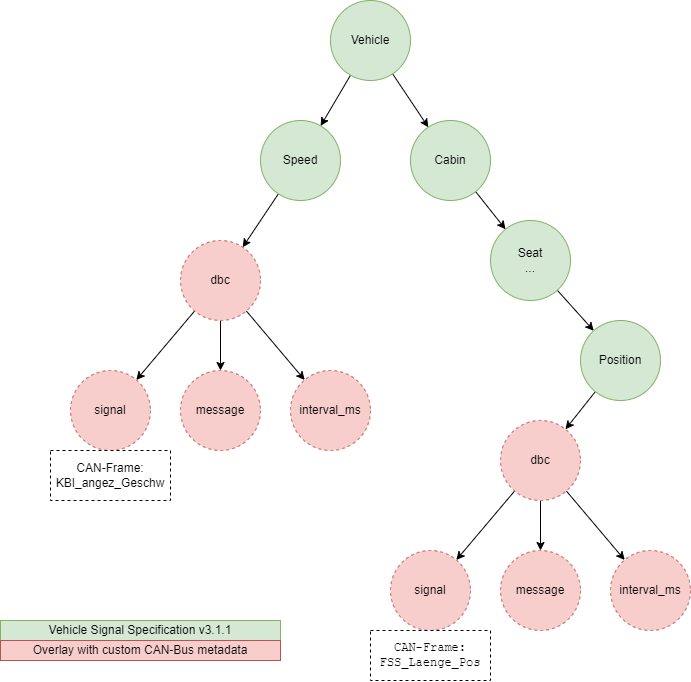

The diagram above was exported from draw.io. Its source (the exported page's mxGraphModel, read from the mxfile embedded in the PNG):
<mxGraphModel dx="1917" dy="584" grid="1" gridSize="10" guides="1" tooltips="1" connect="1" arrows="1" fold="1" page="1" pageScale="1" pageWidth="850" pageHeight="1100" math="0" shadow="0">
  <root>
    <mxCell id="0" />
    <mxCell id="1" parent="0" />
    <mxCell id="5" style="edgeStyle=none;html=1;" edge="1" parent="1" source="2" target="3">
      <mxGeometry relative="1" as="geometry" />
    </mxCell>
    <mxCell id="26" style="edgeStyle=none;html=1;" edge="1" parent="1" source="2" target="13">
      <mxGeometry relative="1" as="geometry" />
    </mxCell>
    <mxCell id="2" value="Vehicle" style="ellipse;whiteSpace=wrap;html=1;aspect=fixed;fillColor=#d5e8d4;strokeColor=#82b366;" vertex="1" parent="1">
      <mxGeometry x="270" y="70" width="80" height="80" as="geometry" />
    </mxCell>
    <mxCell id="6" style="edgeStyle=none;html=1;" edge="1" parent="1" source="3" target="4">
      <mxGeometry relative="1" as="geometry" />
    </mxCell>
    <mxCell id="3" value="Speed" style="ellipse;whiteSpace=wrap;html=1;aspect=fixed;fillColor=#d5e8d4;strokeColor=#82b366;" vertex="1" parent="1">
      <mxGeometry x="200" y="190" width="80" height="80" as="geometry" />
    </mxCell>
    <mxCell id="10" style="edgeStyle=none;html=1;" edge="1" parent="1" source="4" target="7">
      <mxGeometry relative="1" as="geometry" />
    </mxCell>
    <mxCell id="11" style="edgeStyle=none;html=1;" edge="1" parent="1" source="4" target="8">
      <mxGeometry relative="1" as="geometry" />
    </mxCell>
    <mxCell id="12" style="edgeStyle=none;html=1;" edge="1" parent="1" source="4" target="9">
      <mxGeometry relative="1" as="geometry" />
    </mxCell>
    <mxCell id="4" value="dbc" style="ellipse;whiteSpace=wrap;html=1;aspect=fixed;fillColor=#f8cecc;strokeColor=#b85450;dashed=1;" vertex="1" parent="1">
      <mxGeometry x="120" y="310" width="80" height="80" as="geometry" />
    </mxCell>
    <mxCell id="7" value="signal" style="ellipse;whiteSpace=wrap;html=1;aspect=fixed;fillColor=#f8cecc;strokeColor=#b85450;dashed=1;" vertex="1" parent="1">
      <mxGeometry x="10" y="440" width="80" height="80" as="geometry" />
    </mxCell>
    <mxCell id="8" value="message" style="ellipse;whiteSpace=wrap;html=1;aspect=fixed;fillColor=#f8cecc;strokeColor=#b85450;dashed=1;" vertex="1" parent="1">
      <mxGeometry x="120" y="440" width="80" height="80" as="geometry" />
    </mxCell>
    <mxCell id="9" value="interval_ms" style="ellipse;whiteSpace=wrap;html=1;aspect=fixed;fillColor=#f8cecc;strokeColor=#b85450;dashed=1;" vertex="1" parent="1">
      <mxGeometry x="230" y="440" width="80" height="80" as="geometry" />
    </mxCell>
    <mxCell id="27" style="edgeStyle=none;html=1;" edge="1" parent="1" source="13" target="16">
      <mxGeometry relative="1" as="geometry" />
    </mxCell>
    <mxCell id="13" value="Cabin" style="ellipse;whiteSpace=wrap;html=1;aspect=fixed;fillColor=#d5e8d4;strokeColor=#82b366;" vertex="1" parent="1">
      <mxGeometry x="350" y="190" width="80" height="80" as="geometry" />
    </mxCell>
    <mxCell id="25" style="edgeStyle=none;html=1;" edge="1" parent="1" source="15" target="21">
      <mxGeometry relative="1" as="geometry">
        <mxPoint x="592.6140568947089" y="464.2229131378824" as="sourcePoint" />
      </mxGeometry>
    </mxCell>
    <mxCell id="15" value="Position" style="ellipse;whiteSpace=wrap;html=1;aspect=fixed;fillColor=#d5e8d4;strokeColor=#82b366;" vertex="1" parent="1">
      <mxGeometry x="520" y="390" width="80" height="80" as="geometry" />
    </mxCell>
    <mxCell id="29" style="edgeStyle=none;html=1;" edge="1" parent="1" source="16" target="15">
      <mxGeometry relative="1" as="geometry">
        <mxPoint x="530.3804110295587" y="330.655366652275" as="targetPoint" />
      </mxGeometry>
    </mxCell>
    <mxCell id="16" value="Seat&lt;br&gt;..." style="ellipse;whiteSpace=wrap;html=1;aspect=fixed;fillColor=#d5e8d4;strokeColor=#82b366;" vertex="1" parent="1">
      <mxGeometry x="430" y="290" width="80" height="80" as="geometry" />
    </mxCell>
    <mxCell id="18" style="edgeStyle=none;html=1;" edge="1" source="21" target="22" parent="1">
      <mxGeometry relative="1" as="geometry" />
    </mxCell>
    <mxCell id="19" style="edgeStyle=none;html=1;" edge="1" source="21" target="23" parent="1">
      <mxGeometry relative="1" as="geometry" />
    </mxCell>
    <mxCell id="20" style="edgeStyle=none;html=1;" edge="1" source="21" target="24" parent="1">
      <mxGeometry relative="1" as="geometry" />
    </mxCell>
    <mxCell id="21" value="dbc" style="ellipse;whiteSpace=wrap;html=1;aspect=fixed;fillColor=#f8cecc;strokeColor=#b85450;dashed=1;" vertex="1" parent="1">
      <mxGeometry x="440" y="490" width="80" height="80" as="geometry" />
    </mxCell>
    <mxCell id="22" value="signal" style="ellipse;whiteSpace=wrap;html=1;aspect=fixed;fillColor=#f8cecc;strokeColor=#b85450;dashed=1;" vertex="1" parent="1">
      <mxGeometry x="330" y="620" width="80" height="80" as="geometry" />
    </mxCell>
    <mxCell id="23" value="message" style="ellipse;whiteSpace=wrap;html=1;aspect=fixed;fillColor=#f8cecc;strokeColor=#b85450;dashed=1;" vertex="1" parent="1">
      <mxGeometry x="440" y="620" width="80" height="80" as="geometry" />
    </mxCell>
    <mxCell id="24" value="interval_ms" style="ellipse;whiteSpace=wrap;html=1;aspect=fixed;fillColor=#f8cecc;strokeColor=#b85450;dashed=1;" vertex="1" parent="1">
      <mxGeometry x="550" y="620" width="80" height="80" as="geometry" />
    </mxCell>
    <mxCell id="31" value="CAN-Frame:&lt;br&gt;KBI_angez_Geschw" style="rounded=0;whiteSpace=wrap;html=1;dashed=1;" vertex="1" parent="1">
      <mxGeometry x="-10" y="520" width="120" height="50" as="geometry" />
    </mxCell>
    <mxCell id="32" value="&lt;pre style=&quot;tab-size: 4;&quot; tabindex=&quot;0&quot;&gt;&lt;code style=&quot;&quot; data-lang=&quot;yaml&quot; class=&quot;language-yaml&quot;&gt;&lt;span style=&quot;display: flex;&quot;&gt;&lt;span style=&quot;color: rgb(248, 248, 248); text-decoration-line: underline;&quot;&gt;&lt;/span&gt;&lt;span style=&quot;color: rgb(0, 0, 0);&quot;&gt;CAN-Frame:&lt;br&gt;FSS_Laenge_Pos&lt;/span&gt;&lt;span style=&quot;color: rgb(248, 248, 248); text-decoration-line: underline;&quot;&gt;&lt;/span&gt;&lt;span style=&quot;background-color: rgb(248, 248, 248); color: rgb(248, 248, 248); text-decoration-line: underline;&quot;&gt;&lt;br&gt;&lt;/span&gt;&lt;/span&gt;&lt;/code&gt;&lt;/pre&gt;" style="rounded=0;whiteSpace=wrap;html=1;dashed=1;" vertex="1" parent="1">
      <mxGeometry x="310" y="700" width="120" height="50" as="geometry" />
    </mxCell>
    <mxCell id="33" value="Vehicle Signal Specification v3.1.1" style="rounded=0;whiteSpace=wrap;html=1;labelBackgroundColor=none;fillColor=#d5e8d4;strokeColor=#82b366;" vertex="1" parent="1">
      <mxGeometry x="-60" y="690" width="280" height="20" as="geometry" />
    </mxCell>
    <mxCell id="34" value="Overlay with custom CAN-Bus metadata" style="rounded=0;whiteSpace=wrap;html=1;labelBackgroundColor=none;fillColor=#f8cecc;strokeColor=#b85450;" vertex="1" parent="1">
      <mxGeometry x="-60" y="710" width="280" height="20" as="geometry" />
    </mxCell>
  </root>
</mxGraphModel>